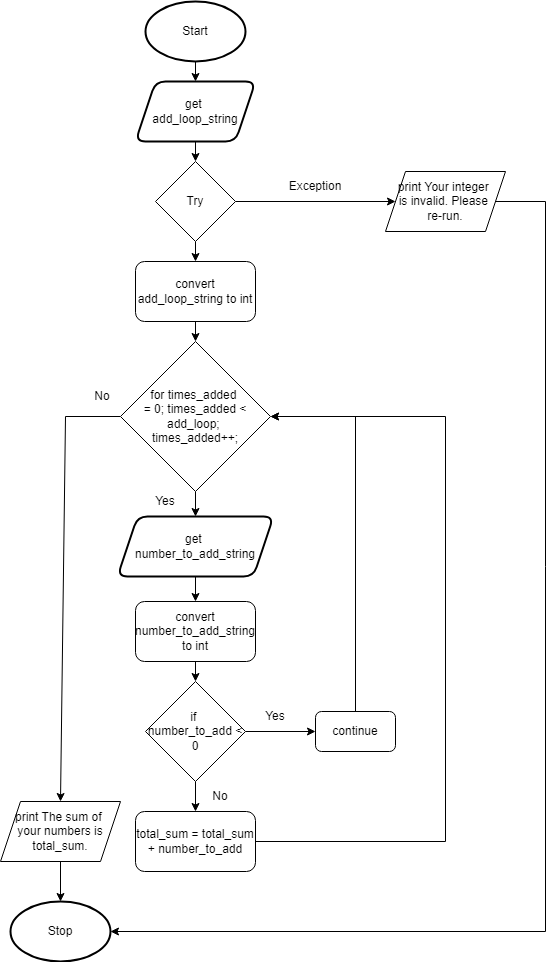

The diagram above was exported from draw.io. Its source (the exported page's mxGraphModel, read from the mxfile embedded in the PNG):
<mxGraphModel dx="1849" dy="1217" grid="1" gridSize="10" guides="1" tooltips="1" connect="1" arrows="1" fold="1" page="1" pageScale="1" pageWidth="827" pageHeight="1169" math="0" shadow="0">
  <root>
    <mxCell id="0" />
    <mxCell id="1" parent="0" />
    <mxCell id="63" style="edgeStyle=none;html=1;exitX=0.5;exitY=1;exitDx=0;exitDy=0;exitPerimeter=0;entryX=0.5;entryY=0;entryDx=0;entryDy=0;" edge="1" parent="1" source="18" target="28">
      <mxGeometry relative="1" as="geometry" />
    </mxCell>
    <mxCell id="18" value="Start" style="strokeWidth=2;html=1;shape=mxgraph.flowchart.start_1;whiteSpace=wrap;" vertex="1" parent="1">
      <mxGeometry x="200" y="40" width="100" height="60" as="geometry" />
    </mxCell>
    <mxCell id="21" value="Stop" style="strokeWidth=2;html=1;shape=mxgraph.flowchart.start_1;whiteSpace=wrap;" vertex="1" parent="1">
      <mxGeometry x="65" y="940" width="100" height="60" as="geometry" />
    </mxCell>
    <mxCell id="24" style="edgeStyle=none;html=1;exitX=1;exitY=0.5;exitDx=0;exitDy=0;entryX=0;entryY=0.5;entryDx=0;entryDy=0;" edge="1" parent="1" source="26" target="30">
      <mxGeometry relative="1" as="geometry" />
    </mxCell>
    <mxCell id="68" style="edgeStyle=none;rounded=0;html=1;exitX=0.5;exitY=1;exitDx=0;exitDy=0;entryX=0.5;entryY=0;entryDx=0;entryDy=0;" edge="1" parent="1" source="26" target="66">
      <mxGeometry relative="1" as="geometry" />
    </mxCell>
    <mxCell id="26" value="Try" style="rhombus;whiteSpace=wrap;html=1;" vertex="1" parent="1">
      <mxGeometry x="210" y="200" width="80" height="80" as="geometry" />
    </mxCell>
    <mxCell id="64" style="edgeStyle=none;html=1;exitX=0.5;exitY=1;exitDx=0;exitDy=0;entryX=0.5;entryY=0;entryDx=0;entryDy=0;" edge="1" parent="1" source="28" target="26">
      <mxGeometry relative="1" as="geometry" />
    </mxCell>
    <mxCell id="28" value="get &lt;br&gt;add_loop_string" style="shape=parallelogram;perimeter=parallelogramPerimeter;whiteSpace=wrap;html=1;fixedSize=1;rounded=1;strokeWidth=2;" vertex="1" parent="1">
      <mxGeometry x="190" y="120" width="120" height="60" as="geometry" />
    </mxCell>
    <mxCell id="67" style="edgeStyle=none;html=1;exitX=1;exitY=0.5;exitDx=0;exitDy=0;entryX=1;entryY=0.5;entryDx=0;entryDy=0;entryPerimeter=0;rounded=0;" edge="1" parent="1" source="30" target="21">
      <mxGeometry relative="1" as="geometry">
        <Array as="points">
          <mxPoint x="600" y="240" />
          <mxPoint x="600" y="970" />
        </Array>
      </mxGeometry>
    </mxCell>
    <mxCell id="30" value="print Your integer &lt;br&gt;is invalid. Please &lt;br&gt;re-run." style="shape=parallelogram;perimeter=parallelogramPerimeter;whiteSpace=wrap;html=1;fixedSize=1;" vertex="1" parent="1">
      <mxGeometry x="440" y="210" width="120" height="60" as="geometry" />
    </mxCell>
    <mxCell id="74" style="edgeStyle=none;rounded=0;html=1;exitX=0.5;exitY=1;exitDx=0;exitDy=0;entryX=0.5;entryY=0;entryDx=0;entryDy=0;" edge="1" parent="1" source="32" target="35">
      <mxGeometry relative="1" as="geometry" />
    </mxCell>
    <mxCell id="32" value="convert number_to_add_string to int" style="rounded=1;whiteSpace=wrap;html=1;" vertex="1" parent="1">
      <mxGeometry x="190" y="640" width="120" height="60" as="geometry" />
    </mxCell>
    <mxCell id="75" style="edgeStyle=none;rounded=0;html=1;exitX=1;exitY=0.5;exitDx=0;exitDy=0;entryX=0;entryY=0.5;entryDx=0;entryDy=0;" edge="1" parent="1" source="35" target="39">
      <mxGeometry relative="1" as="geometry">
        <Array as="points" />
      </mxGeometry>
    </mxCell>
    <mxCell id="78" style="edgeStyle=none;rounded=0;html=1;exitX=0.5;exitY=1;exitDx=0;exitDy=0;entryX=0.5;entryY=0;entryDx=0;entryDy=0;" edge="1" parent="1" source="35" target="77">
      <mxGeometry relative="1" as="geometry" />
    </mxCell>
    <mxCell id="35" value="if &lt;br&gt;number_to_add &amp;lt; 0" style="rhombus;whiteSpace=wrap;html=1;" vertex="1" parent="1">
      <mxGeometry x="200" y="720" width="100" height="100" as="geometry" />
    </mxCell>
    <mxCell id="36" style="edgeStyle=none;rounded=0;html=1;exitX=0.5;exitY=1;exitDx=0;exitDy=0;entryX=0.5;entryY=0;entryDx=0;entryDy=0;entryPerimeter=0;" edge="1" parent="1" source="37" target="21">
      <mxGeometry relative="1" as="geometry">
        <Array as="points" />
      </mxGeometry>
    </mxCell>
    <mxCell id="37" value="print&amp;nbsp;The sum of &lt;br&gt;your numbers is total_sum." style="shape=parallelogram;perimeter=parallelogramPerimeter;whiteSpace=wrap;html=1;fixedSize=1;" vertex="1" parent="1">
      <mxGeometry x="55" y="840" width="120" height="60" as="geometry" />
    </mxCell>
    <mxCell id="76" style="edgeStyle=none;rounded=0;html=1;exitX=0.5;exitY=0;exitDx=0;exitDy=0;entryX=1;entryY=0.5;entryDx=0;entryDy=0;" edge="1" parent="1" source="39" target="69">
      <mxGeometry relative="1" as="geometry">
        <Array as="points">
          <mxPoint x="410" y="455" />
        </Array>
      </mxGeometry>
    </mxCell>
    <mxCell id="39" value="continue" style="rounded=1;whiteSpace=wrap;html=1;" vertex="1" parent="1">
      <mxGeometry x="370" y="750" width="80" height="40" as="geometry" />
    </mxCell>
    <mxCell id="40" value="Yes" style="text;html=1;strokeColor=none;fillColor=none;align=center;verticalAlign=middle;whiteSpace=wrap;rounded=0;" vertex="1" parent="1">
      <mxGeometry x="310" y="740" width="40" height="30" as="geometry" />
    </mxCell>
    <mxCell id="44" value="No" style="text;html=1;strokeColor=none;fillColor=none;align=center;verticalAlign=middle;whiteSpace=wrap;rounded=0;" vertex="1" parent="1">
      <mxGeometry x="260" y="820" width="30" height="30" as="geometry" />
    </mxCell>
    <mxCell id="55" value="Exception" style="text;html=1;strokeColor=none;fillColor=none;align=center;verticalAlign=middle;whiteSpace=wrap;rounded=0;" vertex="1" parent="1">
      <mxGeometry x="340" y="210" width="60" height="30" as="geometry" />
    </mxCell>
    <mxCell id="73" style="edgeStyle=none;rounded=0;html=1;exitX=0.5;exitY=1;exitDx=0;exitDy=0;entryX=0.5;entryY=0;entryDx=0;entryDy=0;" edge="1" parent="1" source="60" target="32">
      <mxGeometry relative="1" as="geometry" />
    </mxCell>
    <mxCell id="60" value="get &lt;br&gt;number_to_add_string" style="shape=parallelogram;perimeter=parallelogramPerimeter;whiteSpace=wrap;html=1;fixedSize=1;rounded=1;strokeWidth=2;" vertex="1" parent="1">
      <mxGeometry x="172" y="555" width="156" height="60" as="geometry" />
    </mxCell>
    <mxCell id="70" style="edgeStyle=none;rounded=0;html=1;exitX=0.5;exitY=1;exitDx=0;exitDy=0;entryX=0.5;entryY=0;entryDx=0;entryDy=0;" edge="1" parent="1" source="66" target="69">
      <mxGeometry relative="1" as="geometry" />
    </mxCell>
    <mxCell id="66" value="convert add_loop_string to int" style="rounded=1;whiteSpace=wrap;html=1;" vertex="1" parent="1">
      <mxGeometry x="190" y="300" width="120" height="60" as="geometry" />
    </mxCell>
    <mxCell id="72" style="edgeStyle=none;rounded=0;html=1;exitX=0.5;exitY=1;exitDx=0;exitDy=0;entryX=0.5;entryY=0;entryDx=0;entryDy=0;" edge="1" parent="1" source="69" target="60">
      <mxGeometry relative="1" as="geometry" />
    </mxCell>
    <mxCell id="79" style="edgeStyle=none;rounded=0;html=1;exitX=0;exitY=0.5;exitDx=0;exitDy=0;entryX=0.5;entryY=0;entryDx=0;entryDy=0;" edge="1" parent="1" source="69" target="37">
      <mxGeometry relative="1" as="geometry">
        <Array as="points">
          <mxPoint x="120" y="455" />
        </Array>
      </mxGeometry>
    </mxCell>
    <mxCell id="69" value="for times_added &lt;br&gt;= 0; times_added &amp;lt; add_loop; &lt;br&gt;times_added++;" style="rhombus;whiteSpace=wrap;html=1;" vertex="1" parent="1">
      <mxGeometry x="175" y="380" width="150" height="150" as="geometry" />
    </mxCell>
    <mxCell id="80" style="edgeStyle=none;rounded=0;html=1;exitX=1;exitY=0.5;exitDx=0;exitDy=0;entryX=1;entryY=0.5;entryDx=0;entryDy=0;" edge="1" parent="1" source="77" target="69">
      <mxGeometry relative="1" as="geometry">
        <Array as="points">
          <mxPoint x="500" y="880" />
          <mxPoint x="500" y="455" />
        </Array>
      </mxGeometry>
    </mxCell>
    <mxCell id="77" value="total_sum = total_sum + number_to_add" style="rounded=1;whiteSpace=wrap;html=1;" vertex="1" parent="1">
      <mxGeometry x="190" y="850" width="120" height="60" as="geometry" />
    </mxCell>
    <mxCell id="81" value="Yes" style="text;html=1;strokeColor=none;fillColor=none;align=center;verticalAlign=middle;whiteSpace=wrap;rounded=0;" vertex="1" parent="1">
      <mxGeometry x="200" y="525" width="40" height="30" as="geometry" />
    </mxCell>
    <mxCell id="82" value="No" style="text;html=1;strokeColor=none;fillColor=none;align=center;verticalAlign=middle;whiteSpace=wrap;rounded=0;" vertex="1" parent="1">
      <mxGeometry x="142" y="420" width="30" height="30" as="geometry" />
    </mxCell>
  </root>
</mxGraphModel>